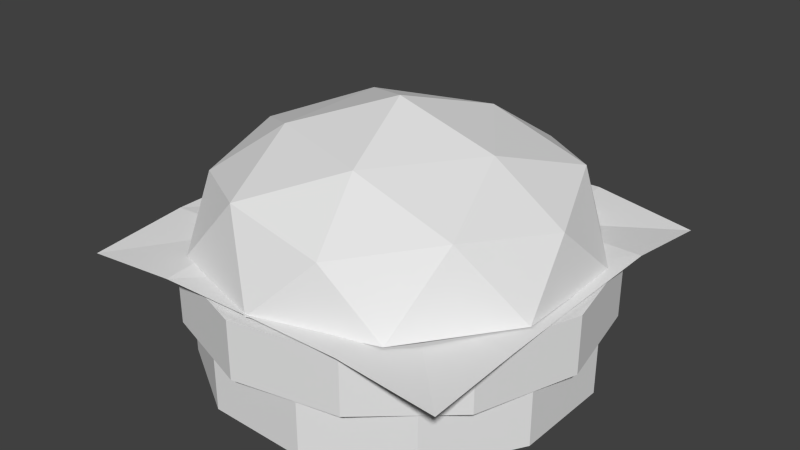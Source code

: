 # Source: Burger.blend  (saved by Blender 2.72.0; exported with 4.5.12 LTS)
import bpy
from mathutils import Matrix  # noqa: F401  (used for matrix-valued properties, if any)

bpy.ops.wm.read_factory_settings(use_empty=True)
scene = bpy.context.scene
scene.name = 'Scene'

# ---- collections
col_collection_1 = bpy.data.collections.new('Collection 1'); scene.collection.children.link(col_collection_1)

# ---- materials (node trees are filled in below, after node groups)
mat_meat = bpy.data.materials.new('Meat')
mat_meat.alpha_threshold = 0.0
mat_meat.use_transparent_shadow = False
mat_meat.roughness = 0.5
mat_cheese = bpy.data.materials.new('Cheese')
mat_cheese.alpha_threshold = 0.0
mat_cheese.use_transparent_shadow = False
mat_cheese.roughness = 0.5
mat_bun = bpy.data.materials.new('Bun')
mat_bun.alpha_threshold = 0.0
mat_bun.use_transparent_shadow = False
mat_bun.roughness = 0.5

# ---- material node trees

# ---- world
world_world = bpy.data.worlds.new('World'); scene.world = world_world
world_world.color = (0.05088, 0.05088, 0.05088)
world_world.use_sun_shadow = False
world_world.sun_shadow_jitter_overblur = 0.0
world_world.cycles.sampling_method = 'MANUAL'
world_world.cycles.sample_map_resolution = 256

# ---- meshes
me_cylinder_001 = bpy.data.meshes.new('Cylinder.001')
me_cylinder_001.from_pydata([(-0.001045, 0.1822, 0.0007231), (-0.001647, 0.1826, -0.1504), (-0.1472, 0.1799, -0.004086), (0.003858, 0.1808, 0.1482), (0.1475, 0.1785, 0.003404), (0.1475, 0.1861, -0.1454), (-0.1399, 0.1764, -0.1422), (-0.1424, 0.1816, 0.1438), (0.1419, 0.186, 0.1417), (0.2864, 0.1809, 0.1444), (0.2844, 0.1805, -0.00763), (0.2858, 0.1786, -0.1434), (0.1433, 0.1774, -0.2862), (-0.000947, 0.1816, -0.2872), (-0.1419, 0.1797, -0.2833), (-0.2869, 0.1763, -0.1472), (-0.2867, 0.1781, -0.004996), (-0.2894, 0.1825, 0.1417), (-0.1395, 0.1831, 0.2879), (0.00347, 0.1823, 0.2825), (0.1407, 0.1825, 0.2893), (0.2918, 0.1617, -0.2844), (-0.2856, 0.1695, -0.2854), (0.2843, 0.167, 0.2857), (-0.2919, 0.1654, 0.2801), (-0.206, 0.001155, 0.1989), (-0.206, 0.08705, 0.1989), (-0.2779, 0.001155, 0.0693), (-0.2779, 0.08705, 0.0693), (-0.2753, 0.001156, -0.07889), (-0.2753, 0.08705, -0.07889), (-0.199, 0.001156, -0.2059), (-0.199, 0.08705, -0.2059), (-0.06931, 0.001157, -0.2778), (-0.06931, 0.08705, -0.2778), (0.07891, 0.001157, -0.2752), (0.07891, 0.08705, -0.2752), (0.206, 0.001156, -0.1989), (0.206, 0.08705, -0.1989), (0.2779, 0.001156, -0.0693), (0.2779, 0.08705, -0.0693), (0.2753, 0.001155, 0.07889), (0.2753, 0.08705, 0.07889), (0.199, 0.001155, 0.2059), (0.199, 0.08705, 0.2059), (0.06931, 0.001155, 0.2778), (0.06931, 0.08705, 0.2778), (-0.07891, 0.001155, 0.2752), (-0.07891, 0.08705, 0.2752), (-0.07913, 0.2618, -0.2436), (0.2072, 0.2618, -0.1505), (0.2072, 0.2618, 0.1505), (-0.07914, 0.2618, 0.2436), (-0.2561, 0.2618, -1.896e-06), (-6.35e-12, 0.3751, 3.845e-07), (-0.2723, 0.1787, -0.08848), (-0.2723, 0.1787, 0.08847), (2.091e-06, 0.1787, -0.2863), (-0.1683, 0.1787, -0.2316), (0.2723, 0.1787, -0.08847), (0.1683, 0.1787, -0.2316), (0.1683, 0.1787, 0.2316), (0.2723, 0.1787, 0.08848), (-0.1683, 0.1787, 0.2316), (-2.091e-06, 0.1787, 0.2863), (-0.197, 0.2843, -0.1432), (0.07527, 0.2843, -0.2316), (0.2436, 0.2843, 1.835e-06), (0.07526, 0.2843, 0.2316), (-0.197, 0.2843, 0.1432), (-0.04651, 0.3323, -0.1432), (-0.1505, 0.3323, -8.696e-07), (0.1218, 0.3323, -0.08848), (0.1218, 0.3323, 0.08848), (-0.04652, 0.3323, 0.1432), (-0.1665, 0.08705, 0.2504), (-0.1665, 0.1729, 0.2504), (-0.2693, 0.08705, 0.1336), (-0.2693, 0.1729, 0.1336), (-0.3, 0.08705, -0.01898), (-0.3, 0.1729, -0.01898), (-0.2504, 0.08705, -0.1665), (-0.2504, 0.1729, -0.1665), (-0.1336, 0.08705, -0.2693), (-0.1336, 0.1729, -0.2693), (0.01898, 0.08705, -0.3), (0.01898, 0.1729, -0.3), (0.1665, 0.08705, -0.2504), (0.1665, 0.1729, -0.2504), (0.2693, 0.08705, -0.1336), (0.2693, 0.1729, -0.1336), (0.3, 0.08705, 0.01898), (0.3, 0.1729, 0.01898), (0.2504, 0.08705, 0.1665), (0.2504, 0.1729, 0.1665), (0.1336, 0.08705, 0.2693), (0.1336, 0.1729, 0.2693), (-0.01898, 0.08705, 0.3), (-0.01898, 0.1729, 0.3)], [], [(0, 4, 5, 1), (1, 5, 12, 13), (4, 10, 11, 5), (5, 11, 21, 12), (0, 1, 6, 2), (2, 6, 15, 16), (1, 13, 14, 6), (6, 14, 22, 15), (0, 2, 7, 3), (3, 7, 18, 19), (2, 16, 17, 7), (7, 17, 24, 18), (0, 3, 8, 4), (4, 8, 9, 10), (3, 19, 20, 8), (8, 20, 23, 9), (25, 26, 28, 27), (27, 28, 30, 29), (29, 30, 32, 31), (31, 32, 34, 33), (33, 34, 36, 35), (35, 36, 38, 37), (37, 38, 40, 39), (39, 40, 42, 41), (41, 42, 44, 43), (43, 44, 46, 45), (28, 26, 48, 46, 44, 42, 40, 38, 36, 34, 32, 30), (47, 48, 26, 25), (45, 46, 48, 47), (25, 27, 29, 31, 33, 35, 37, 39, 41, 43, 45, 47), (49, 65, 70), (50, 66, 72), (51, 67, 73), (52, 68, 74), (53, 69, 71), (55, 56, 53), (57, 58, 49), (59, 60, 50), (61, 62, 51), (63, 64, 52), (58, 65, 49), (58, 55, 65), (55, 53, 65), (60, 66, 50), (60, 57, 66), (57, 49, 66), (62, 67, 51), (62, 59, 67), (59, 50, 67), (64, 68, 52), (64, 61, 68), (61, 51, 68), (56, 69, 53), (56, 63, 69), (63, 52, 69), (70, 71, 54), (70, 65, 71), (65, 53, 71), (72, 70, 54), (72, 66, 70), (66, 49, 70), (73, 72, 54), (73, 67, 72), (67, 50, 72), (74, 73, 54), (74, 68, 73), (68, 51, 73), (71, 74, 54), (71, 69, 74), (69, 52, 74), (75, 76, 78, 77), (77, 78, 80, 79), (79, 80, 82, 81), (81, 82, 84, 83), (83, 84, 86, 85), (85, 86, 88, 87), (87, 88, 90, 89), (89, 90, 92, 91), (91, 92, 94, 93), (93, 94, 96, 95), (78, 76, 98, 96, 94, 92, 90, 88, 86, 84, 82, 80), (97, 98, 76, 75), (95, 96, 98, 97), (75, 77, 79, 81, 83, 85, 87, 89, 91, 93, 95, 97)])
me_cylinder_001.polygons.foreach_set('material_index', [1, 1, 1, 1, 1, 1, 1, 1, 1, 1, 1, 1, 1, 1, 1, 1, 2, 2, 2, 2, 2, 2, 2, 2, 2, 2, 2, 2, 2, 2, 2, 2, 2, 2, 2, 2, 2, 2, 2, 2, 2, 2, 2, 2, 2, 2, 2, 2, 2, 2, 2, 2, 2, 2, 2, 2, 2, 2, 2, 2, 2, 2, 2, 2, 2, 2, 2, 2, 2, 2, 0, 0, 0, 0, 0, 0, 0, 0, 0, 0, 0, 0, 0, 0])
me_cylinder_001.materials.append(mat_meat)
me_cylinder_001.materials.append(mat_cheese)
me_cylinder_001.materials.append(mat_bun)
me_cylinder_001.use_remesh_preserve_volume = False
me_cylinder_001.use_remesh_preserve_attributes = False
me_cylinder_001.use_mirror_vertex_groups = False
me_cylinder_001.update()

# ---- objects
ob_burger = bpy.data.objects.new('Burger', me_cylinder_001)

# ---- transforms, parenting, visibility, modifiers, constraints
ob_burger.location = (0.0, 0.0, 0.0)
ob_burger.rotation_euler = (1.571, -0.0, -3.142)
ob_burger.lineart.crease_threshold = 0.0

# ---- collection membership
col_collection_1.objects.link(ob_burger)

# ---- scene / render settings (as saved in the file)
scene.frame_start = 1; scene.frame_end = 250; scene.frame_set(3)
scene.render.engine = 'BLENDER_EEVEE_NEXT'
scene.render.resolution_percentage = 50
scene.render.dither_intensity = 0.0
scene.cycles.use_denoising = False
scene.cycles.samples = 10
scene.cycles.sampling_pattern = 'TABULATED_SOBOL'
scene.cycles.light_sampling_threshold = 0.0
scene.cycles.use_adaptive_sampling = False
scene.cycles.use_light_tree = False
scene.cycles.blur_glossy = 0.0
scene.cycles.pixel_filter_type = 'GAUSSIAN'
scene.cycles.sample_clamp_indirect = 0.0
scene.view_settings.view_transform = 'Standard'
bpy.context.view_layer.update()

# ---- added for rendering (the .blend has no active camera and no usable light): camera, sun
cam_auto = bpy.data.cameras.new('AutoCamera')
cam_auto.lens = 50.0
cam_auto.sensor_width = 36.0
cam_auto.clip_end = 1000.0
ob_auto_camera = bpy.data.objects.new('AutoCamera', cam_auto)
scene.collection.objects.link(ob_auto_camera)
ob_auto_camera.location = (0.85803, -1.02964, 0.874548)
ob_auto_camera.rotation_euler = (1.09748, -7.21219e-08, 0.694738)
scene.camera = ob_auto_camera
light_auto_sun = bpy.data.lights.new('AutoSun', 'SUN')
light_auto_sun.energy = 3.0
light_auto_sun.angle = 0.0523599
ob_auto_sun = bpy.data.objects.new('AutoSun', light_auto_sun)
scene.collection.objects.link(ob_auto_sun)
ob_auto_sun.rotation_euler = (0.872665, 0.174533, 0.523599)
bpy.context.view_layer.update()
